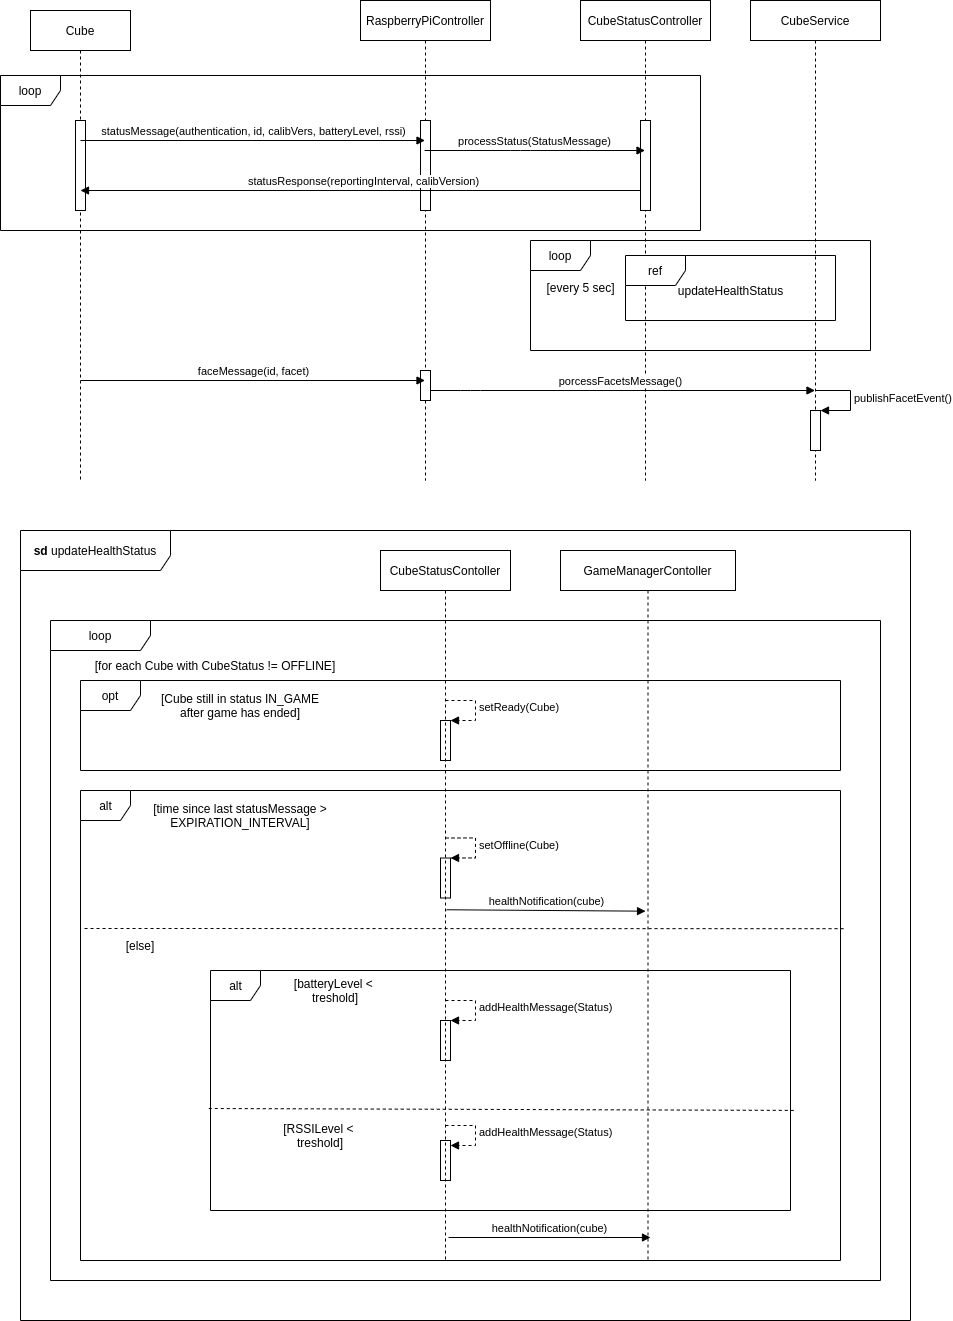

The diagram above was exported from draw.io. Its source (the exported page's mxGraphModel, read from the mxfile embedded in the PNG):
<mxGraphModel dx="2929" dy="6976" grid="1" gridSize="10" guides="1" tooltips="1" connect="1" arrows="1" fold="1" page="1" pageScale="1" pageWidth="1000" pageHeight="1400" math="0" shadow="0">
  <root>
    <mxCell id="0" />
    <mxCell id="1" parent="0" />
    <mxCell id="Xp7EoYy_-rGSUlEjASUu-9" value="loop" style="shape=umlFrame;whiteSpace=wrap;html=1;width=100;height=30;" parent="1" vertex="1">
      <mxGeometry x="-930" y="-4960" width="830" height="660" as="geometry" />
    </mxCell>
    <mxCell id="Xp7EoYy_-rGSUlEjASUu-8" value="&lt;b&gt;sd&lt;/b&gt; updateHealthStatus" style="shape=umlFrame;whiteSpace=wrap;html=1;width=150;height=40;" parent="1" vertex="1">
      <mxGeometry x="-960" y="-5050" width="890" height="790" as="geometry" />
    </mxCell>
    <mxCell id="5-QtTw6PsyDtX9-bifsG-30" value="alt" style="shape=umlFrame;tabPosition=left;html=1;boundedLbl=1;labelInHeader=1;width=50;height=30;" parent="1" vertex="1">
      <mxGeometry x="-770" y="-4610" width="580" height="240" as="geometry" />
    </mxCell>
    <mxCell id="5-QtTw6PsyDtX9-bifsG-1" value="alt" style="shape=umlFrame;tabPosition=left;html=1;boundedLbl=1;labelInHeader=1;width=50;height=30;" parent="1" vertex="1">
      <mxGeometry x="-900" y="-4790" width="760" height="470" as="geometry" />
    </mxCell>
    <mxCell id="Xp7EoYy_-rGSUlEjASUu-1" value="opt" style="shape=umlFrame;whiteSpace=wrap;html=1;" parent="1" vertex="1">
      <mxGeometry x="-900" y="-4900" width="760" height="90" as="geometry" />
    </mxCell>
    <mxCell id="3nuBFxr9cyL0pnOWT2aG-1" value="CubeStatusContoller" style="shape=umlLifeline;perimeter=lifelinePerimeter;container=1;collapsible=0;recursiveResize=0;rounded=0;shadow=0;strokeWidth=1;" parent="1" vertex="1">
      <mxGeometry x="-600" y="-5030" width="130" height="710" as="geometry" />
    </mxCell>
    <mxCell id="3nuBFxr9cyL0pnOWT2aG-5" value="GameManagerContoller" style="shape=umlLifeline;perimeter=lifelinePerimeter;container=1;collapsible=0;recursiveResize=0;rounded=0;shadow=0;strokeWidth=1;" parent="1" vertex="1">
      <mxGeometry x="-420" y="-5030" width="175" height="710" as="geometry" />
    </mxCell>
    <mxCell id="5-QtTw6PsyDtX9-bifsG-11" value="[time since last statusMessage &amp;gt; EXPIRATION_INTERVAL]" style="text;html=1;strokeColor=none;fillColor=none;align=center;verticalAlign=middle;whiteSpace=wrap;rounded=0;" parent="1" vertex="1">
      <mxGeometry x="-840" y="-4780" width="200" height="30" as="geometry" />
    </mxCell>
    <mxCell id="5-QtTw6PsyDtX9-bifsG-16" value="" style="html=1;points=[];perimeter=orthogonalPerimeter;fillColor=none;" parent="1" vertex="1">
      <mxGeometry x="-540" y="-4722.5" width="10" height="40" as="geometry" />
    </mxCell>
    <mxCell id="5-QtTw6PsyDtX9-bifsG-17" value="setOffline(Cube)" style="edgeStyle=orthogonalEdgeStyle;html=1;align=left;spacingLeft=2;endArrow=block;rounded=0;entryX=1;entryY=0;dashed=1;" parent="1" target="5-QtTw6PsyDtX9-bifsG-16" edge="1">
      <mxGeometry relative="1" as="geometry">
        <mxPoint x="-535" y="-4742.5" as="sourcePoint" />
        <Array as="points">
          <mxPoint x="-505" y="-4742.5" />
        </Array>
      </mxGeometry>
    </mxCell>
    <mxCell id="5-QtTw6PsyDtX9-bifsG-18" value="healthNotification(cube)" style="html=1;verticalAlign=bottom;endArrow=block;exitX=0.508;exitY=0.506;exitDx=0;exitDy=0;exitPerimeter=0;entryX=0.486;entryY=0.508;entryDx=0;entryDy=0;entryPerimeter=0;" parent="1" source="3nuBFxr9cyL0pnOWT2aG-1" target="3nuBFxr9cyL0pnOWT2aG-5" edge="1">
      <mxGeometry width="80" relative="1" as="geometry">
        <mxPoint x="-530" y="-4693.5" as="sourcePoint" />
        <mxPoint x="-340" y="-4693.5" as="targetPoint" />
      </mxGeometry>
    </mxCell>
    <mxCell id="5-QtTw6PsyDtX9-bifsG-19" value="[Cube still in status IN_GAME after game has ended]" style="text;html=1;strokeColor=none;fillColor=none;align=center;verticalAlign=middle;whiteSpace=wrap;rounded=0;" parent="1" vertex="1">
      <mxGeometry x="-830" y="-4890" width="180" height="30" as="geometry" />
    </mxCell>
    <mxCell id="5-QtTw6PsyDtX9-bifsG-23" value="" style="html=1;points=[];perimeter=orthogonalPerimeter;fillColor=none;" parent="1" vertex="1">
      <mxGeometry x="-540" y="-4860" width="10" height="40" as="geometry" />
    </mxCell>
    <mxCell id="5-QtTw6PsyDtX9-bifsG-24" value="setReady(Cube)" style="edgeStyle=orthogonalEdgeStyle;html=1;align=left;spacingLeft=2;endArrow=block;rounded=0;entryX=1;entryY=0;dashed=1;" parent="1" target="5-QtTw6PsyDtX9-bifsG-23" edge="1">
      <mxGeometry relative="1" as="geometry">
        <mxPoint x="-535" y="-4880" as="sourcePoint" />
        <Array as="points">
          <mxPoint x="-505" y="-4880" />
        </Array>
      </mxGeometry>
    </mxCell>
    <mxCell id="5-QtTw6PsyDtX9-bifsG-27" value="" style="html=1;points=[];perimeter=orthogonalPerimeter;fillColor=none;" parent="1" vertex="1">
      <mxGeometry x="-540" y="-4560" width="10" height="40" as="geometry" />
    </mxCell>
    <mxCell id="5-QtTw6PsyDtX9-bifsG-28" value="addHealthMessage(Status)" style="edgeStyle=orthogonalEdgeStyle;html=1;align=left;spacingLeft=2;endArrow=block;rounded=0;entryX=1;entryY=0;dashed=1;" parent="1" target="5-QtTw6PsyDtX9-bifsG-27" edge="1">
      <mxGeometry relative="1" as="geometry">
        <mxPoint x="-535" y="-4580" as="sourcePoint" />
        <Array as="points">
          <mxPoint x="-505" y="-4580" />
        </Array>
      </mxGeometry>
    </mxCell>
    <mxCell id="5-QtTw6PsyDtX9-bifsG-31" value="[else]" style="text;html=1;strokeColor=none;fillColor=none;align=center;verticalAlign=middle;whiteSpace=wrap;rounded=0;" parent="1" vertex="1">
      <mxGeometry x="-940" y="-4650" width="200" height="30" as="geometry" />
    </mxCell>
    <mxCell id="5-QtTw6PsyDtX9-bifsG-33" value="[batteryLevel &amp;lt; &lt;br&gt;treshold]" style="text;html=1;strokeColor=none;fillColor=none;align=center;verticalAlign=middle;whiteSpace=wrap;rounded=0;" parent="1" vertex="1">
      <mxGeometry x="-720" y="-4600" width="150" height="20" as="geometry" />
    </mxCell>
    <mxCell id="5-QtTw6PsyDtX9-bifsG-34" value="[RSSILevel &amp;lt; &lt;br&gt;treshold]" style="text;html=1;strokeColor=none;fillColor=none;align=center;verticalAlign=middle;whiteSpace=wrap;rounded=0;" parent="1" vertex="1">
      <mxGeometry x="-760" y="-4460" width="200" height="30" as="geometry" />
    </mxCell>
    <mxCell id="Xp7EoYy_-rGSUlEjASUu-4" value="" style="endArrow=none;dashed=1;html=1;exitX=1.004;exitY=0.294;exitDx=0;exitDy=0;exitPerimeter=0;entryX=0.205;entryY=-0.067;entryDx=0;entryDy=0;entryPerimeter=0;" parent="1" source="5-QtTw6PsyDtX9-bifsG-1" target="5-QtTw6PsyDtX9-bifsG-31" edge="1">
      <mxGeometry width="50" height="50" relative="1" as="geometry">
        <mxPoint x="-540" y="-4640" as="sourcePoint" />
        <mxPoint x="-490" y="-4690" as="targetPoint" />
      </mxGeometry>
    </mxCell>
    <mxCell id="Xp7EoYy_-rGSUlEjASUu-5" value="" style="endArrow=none;dashed=1;html=1;exitX=-0.003;exitY=0.575;exitDx=0;exitDy=0;exitPerimeter=0;entryX=1.007;entryY=0.583;entryDx=0;entryDy=0;entryPerimeter=0;" parent="1" source="5-QtTw6PsyDtX9-bifsG-30" target="5-QtTw6PsyDtX9-bifsG-30" edge="1">
      <mxGeometry width="50" height="50" relative="1" as="geometry">
        <mxPoint x="-540" y="-4640" as="sourcePoint" />
        <mxPoint x="-490" y="-4690" as="targetPoint" />
      </mxGeometry>
    </mxCell>
    <mxCell id="5-QtTw6PsyDtX9-bifsG-37" value="healthNotification(cube)" style="html=1;verticalAlign=bottom;endArrow=block;" parent="1" edge="1">
      <mxGeometry width="80" relative="1" as="geometry">
        <mxPoint x="-532" y="-4343" as="sourcePoint" />
        <mxPoint x="-330" y="-4343" as="targetPoint" />
      </mxGeometry>
    </mxCell>
    <mxCell id="Xp7EoYy_-rGSUlEjASUu-6" value="" style="html=1;points=[];perimeter=orthogonalPerimeter;fillColor=none;" parent="1" vertex="1">
      <mxGeometry x="-540" y="-4440" width="10" height="40" as="geometry" />
    </mxCell>
    <mxCell id="Xp7EoYy_-rGSUlEjASUu-7" value="addHealthMessage(Status)" style="edgeStyle=orthogonalEdgeStyle;html=1;align=left;spacingLeft=2;endArrow=block;rounded=0;entryX=1;entryY=0;dashed=1;" parent="1" edge="1">
      <mxGeometry relative="1" as="geometry">
        <mxPoint x="-535" y="-4455" as="sourcePoint" />
        <Array as="points">
          <mxPoint x="-505" y="-4455" />
        </Array>
        <mxPoint x="-530" y="-4435" as="targetPoint" />
      </mxGeometry>
    </mxCell>
    <mxCell id="ssuMUUbshPYZuSskIIPG-1" value="Cube" style="shape=umlLifeline;perimeter=lifelinePerimeter;whiteSpace=wrap;html=1;container=1;collapsible=0;recursiveResize=0;outlineConnect=0;" vertex="1" parent="1">
      <mxGeometry x="-950" y="-5570" width="100" height="470" as="geometry" />
    </mxCell>
    <mxCell id="ssuMUUbshPYZuSskIIPG-2" value="RaspberryPiController" style="shape=umlLifeline;perimeter=lifelinePerimeter;whiteSpace=wrap;html=1;container=1;collapsible=0;recursiveResize=0;outlineConnect=0;" vertex="1" parent="1">
      <mxGeometry x="-620" y="-5580" width="130" height="480" as="geometry" />
    </mxCell>
    <mxCell id="ssuMUUbshPYZuSskIIPG-3" value="CubeStatusController" style="shape=umlLifeline;perimeter=lifelinePerimeter;whiteSpace=wrap;html=1;container=1;collapsible=0;recursiveResize=0;outlineConnect=0;" vertex="1" parent="1">
      <mxGeometry x="-400" y="-5580" width="130" height="480" as="geometry" />
    </mxCell>
    <mxCell id="ssuMUUbshPYZuSskIIPG-6" value="CubeService" style="shape=umlLifeline;perimeter=lifelinePerimeter;whiteSpace=wrap;html=1;container=1;collapsible=0;recursiveResize=0;outlineConnect=0;" vertex="1" parent="1">
      <mxGeometry x="-230" y="-5580" width="130" height="480" as="geometry" />
    </mxCell>
    <mxCell id="ssuMUUbshPYZuSskIIPG-7" value="porcessFacetsMessage()" style="html=1;verticalAlign=bottom;endArrow=block;" edge="1" parent="1" source="ssuMUUbshPYZuSskIIPG-2" target="ssuMUUbshPYZuSskIIPG-6">
      <mxGeometry width="80" relative="1" as="geometry">
        <mxPoint x="-550" y="-5190" as="sourcePoint" />
        <mxPoint x="-205.5" y="-5190" as="targetPoint" />
        <Array as="points">
          <mxPoint x="-510" y="-5190" />
        </Array>
      </mxGeometry>
    </mxCell>
    <mxCell id="ssuMUUbshPYZuSskIIPG-8" value="" style="html=1;points=[];perimeter=orthogonalPerimeter;" vertex="1" parent="1">
      <mxGeometry x="-170" y="-5170" width="10" height="40" as="geometry" />
    </mxCell>
    <mxCell id="ssuMUUbshPYZuSskIIPG-9" value="publishFacetEvent()" style="edgeStyle=orthogonalEdgeStyle;html=1;align=left;spacingLeft=2;endArrow=block;rounded=0;entryX=1;entryY=0;" edge="1" parent="1" target="ssuMUUbshPYZuSskIIPG-8">
      <mxGeometry relative="1" as="geometry">
        <mxPoint x="-165" y="-5190" as="sourcePoint" />
        <Array as="points">
          <mxPoint x="-130" y="-5190" />
          <mxPoint x="-130" y="-5170" />
        </Array>
      </mxGeometry>
    </mxCell>
    <mxCell id="ssuMUUbshPYZuSskIIPG-10" value="" style="html=1;points=[];perimeter=orthogonalPerimeter;" vertex="1" parent="1">
      <mxGeometry x="-905" y="-5460" width="10" height="90" as="geometry" />
    </mxCell>
    <mxCell id="ssuMUUbshPYZuSskIIPG-11" value="" style="html=1;points=[];perimeter=orthogonalPerimeter;" vertex="1" parent="1">
      <mxGeometry x="-560" y="-5460" width="10" height="90" as="geometry" />
    </mxCell>
    <mxCell id="ssuMUUbshPYZuSskIIPG-12" value="statusMessage(authentication, id, calibVers, batteryLevel, rssi)" style="html=1;verticalAlign=bottom;endArrow=block;" edge="1" parent="1" target="ssuMUUbshPYZuSskIIPG-2">
      <mxGeometry width="80" relative="1" as="geometry">
        <mxPoint x="-900" y="-5440" as="sourcePoint" />
        <mxPoint x="-820" y="-5440" as="targetPoint" />
      </mxGeometry>
    </mxCell>
    <mxCell id="ssuMUUbshPYZuSskIIPG-13" value="statusResponse(reportingInterval, calibVersion)" style="html=1;verticalAlign=bottom;endArrow=none;startArrow=block;startFill=1;endFill=0;" edge="1" parent="1" target="ssuMUUbshPYZuSskIIPG-3">
      <mxGeometry width="80" relative="1" as="geometry">
        <mxPoint x="-900" y="-5390" as="sourcePoint" />
        <mxPoint x="-555.5" y="-5390" as="targetPoint" />
      </mxGeometry>
    </mxCell>
    <mxCell id="ssuMUUbshPYZuSskIIPG-14" value="" style="html=1;points=[];perimeter=orthogonalPerimeter;" vertex="1" parent="1">
      <mxGeometry x="-340" y="-5460" width="10" height="90" as="geometry" />
    </mxCell>
    <mxCell id="ssuMUUbshPYZuSskIIPG-15" value="processStatus(StatusMessage)" style="html=1;verticalAlign=bottom;endArrow=block;" edge="1" parent="1" source="ssuMUUbshPYZuSskIIPG-2" target="ssuMUUbshPYZuSskIIPG-3">
      <mxGeometry width="80" relative="1" as="geometry">
        <mxPoint x="-550" y="-5430.5" as="sourcePoint" />
        <mxPoint x="-400" y="-5430" as="targetPoint" />
        <Array as="points">
          <mxPoint x="-460" y="-5430" />
        </Array>
      </mxGeometry>
    </mxCell>
    <mxCell id="ssuMUUbshPYZuSskIIPG-16" value="" style="html=1;points=[];perimeter=orthogonalPerimeter;" vertex="1" parent="1">
      <mxGeometry x="-560" y="-5210" width="10" height="30" as="geometry" />
    </mxCell>
    <mxCell id="ssuMUUbshPYZuSskIIPG-17" value="faceMessage(id, facet)" style="html=1;verticalAlign=bottom;endArrow=block;" edge="1" parent="1">
      <mxGeometry width="80" relative="1" as="geometry">
        <mxPoint x="-900" y="-5200" as="sourcePoint" />
        <mxPoint x="-555.5" y="-5200" as="targetPoint" />
      </mxGeometry>
    </mxCell>
    <mxCell id="ssuMUUbshPYZuSskIIPG-18" value="loop" style="shape=umlFrame;whiteSpace=wrap;html=1;" vertex="1" parent="1">
      <mxGeometry x="-980" y="-5505" width="700" height="155" as="geometry" />
    </mxCell>
    <mxCell id="ssuMUUbshPYZuSskIIPG-19" value="ref" style="shape=umlFrame;whiteSpace=wrap;html=1;" vertex="1" parent="1">
      <mxGeometry x="-355" y="-5325" width="210" height="65" as="geometry" />
    </mxCell>
    <mxCell id="ssuMUUbshPYZuSskIIPG-21" value="[every 5 sec]" style="text;html=1;align=center;verticalAlign=middle;resizable=0;points=[];autosize=1;strokeColor=none;" vertex="1" parent="1">
      <mxGeometry x="-440" y="-5302.5" width="80" height="20" as="geometry" />
    </mxCell>
    <mxCell id="ssuMUUbshPYZuSskIIPG-22" value="loop" style="shape=umlFrame;whiteSpace=wrap;html=1;" vertex="1" parent="1">
      <mxGeometry x="-450" y="-5340" width="340" height="110" as="geometry" />
    </mxCell>
    <mxCell id="ssuMUUbshPYZuSskIIPG-23" value="updateHealthStatus" style="text;html=1;align=center;verticalAlign=middle;resizable=0;points=[];autosize=1;strokeColor=none;" vertex="1" parent="1">
      <mxGeometry x="-310" y="-5300" width="120" height="20" as="geometry" />
    </mxCell>
    <mxCell id="ssuMUUbshPYZuSskIIPG-26" value="[for each Cube with CubeStatus != OFFLINE]" style="text;html=1;strokeColor=none;fillColor=none;align=center;verticalAlign=middle;whiteSpace=wrap;rounded=0;" vertex="1" parent="1">
      <mxGeometry x="-895" y="-4930" width="260" height="30" as="geometry" />
    </mxCell>
  </root>
</mxGraphModel>